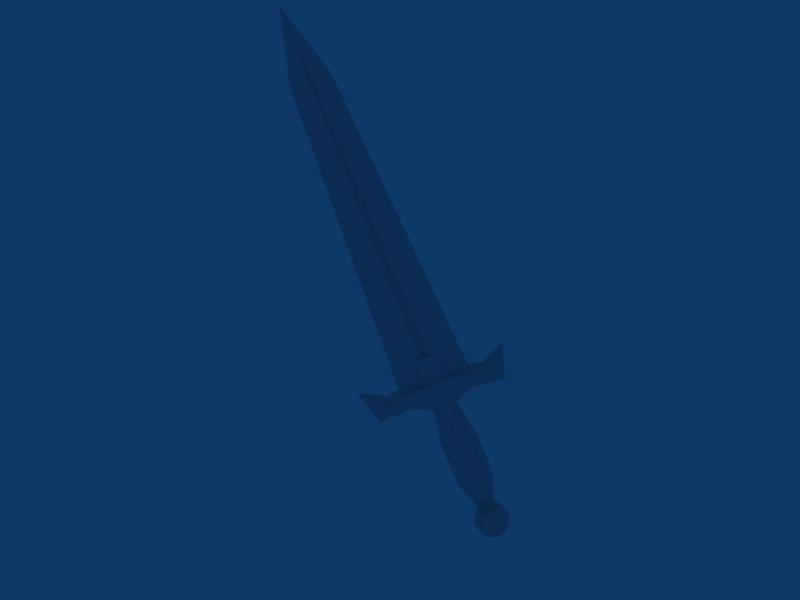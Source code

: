 # Source: sword.blend  (saved by Blender 2.41.0; exported with 4.5.12 LTS)
import bpy
from mathutils import Matrix  # noqa: F401  (used for matrix-valued properties, if any)

bpy.ops.wm.read_factory_settings(use_empty=True)
scene = bpy.context.scene
scene.name = 'Scene'

# ---- collections
col_collection_1 = bpy.data.collections.new('Collection 1'); scene.collection.children.link(col_collection_1)
col_collection_2 = bpy.data.collections.new('Collection 2'); scene.collection.children.link(col_collection_2)
col_collection_3 = bpy.data.collections.new('Collection 3'); scene.collection.children.link(col_collection_3)

# ---- materials (node trees are filled in below, after node groups)
mat_material = bpy.data.materials.new('Material')
mat_material.alpha_threshold = 0.0
mat_material.preview_render_type = 'FLAT'
mat_material.roughness = 0.5
mat_material.line_color = (0.0, 0.0, 0.0, 1.0)

# ---- material node trees

# ---- world
world_world = bpy.data.worlds.new('World'); scene.world = world_world
world_world.color = (0.05656, 0.2208, 0.4)
world_world.use_sun_shadow = False
world_world.sun_shadow_jitter_overblur = 0.0
world_world.cycles.sampling_method = 'MANUAL'
world_world.cycles.sample_map_resolution = 256

# ---- meshes
me_meshblade = bpy.data.meshes.new('MeshBlade')
me_meshblade.from_pydata([(0.2, 0.2, 0.0), (1.103, -5.902e-08, 0.0), (0.2, -0.2, 0.0), (-4.9e-08, -0.05657, 0.0), (-0.2, -0.2, 0.0), (-1.103, 2.349e-09, 0.0), (-0.2, 0.2, 0.0), (-6.114e-08, 0.05657, 0.0), (0.1, 0.1, 10.0), (0.5515, -4.441e-08, 10.0), (0.1, -0.1, 10.0), (-2.45e-08, -0.02828, 10.0), (-0.1, -0.1, 10.0), (-0.5515, -1.373e-08, 10.0), (-0.1, 0.1, 10.0), (-3.057e-08, 0.02828, 10.0), (0.0, -2.98e-08, 12.0)], [], [(1, 0, 8, 9), (2, 1, 9, 10), (3, 2, 10, 11), (4, 3, 11, 12), (5, 4, 12, 13), (6, 5, 13, 14), (7, 6, 14, 15), (0, 7, 15, 8), (9, 8, 16), (10, 9, 16), (11, 10, 16), (12, 11, 16), (13, 12, 16), (14, 13, 16), (15, 14, 16), (8, 15, 16)])
me_meshblade.use_remesh_preserve_volume = False
me_meshblade.use_remesh_preserve_attributes = False
me_meshblade.use_mirror_vertex_groups = False
me_meshblade.update()
me_sphere = bpy.data.meshes.new('Sphere')
me_sphere.from_pydata([(-4.257e-07, -1.763e-07, -1.414), (4.535e-08, -0.7036, 12.31), (-0.4975, -0.4975, 12.31), (-0.995, -0.995, 8.307), (-0.995, -0.995, 4.307), (-0.1951, -0.1951, -1.387), (-0.3827, -0.3827, -1.307), (-0.5556, -0.5556, -1.176), (-0.7071, -0.7071, -1.0), (-0.8315, -0.8315, -0.7857), (-0.9239, -0.9239, -0.5412), (-0.9808, -0.9808, -0.2759), (-1.0, -1.0, 0.0), (-0.9808, -0.9808, 0.2759), (-0.9239, -0.9239, 0.5412), (-0.8315, -0.8315, 0.7857), (-0.7071, -0.7071, 1.0), (-0.5556, -0.5556, 1.176), (-0.3827, -0.3827, 1.307), (-0.5412, 0.0, 1.307), (-0.7857, 0.0, 1.176), (-1.0, -8.429e-08, 1.0), (-1.176, -1.264e-07, 0.7857), (-1.307, 0.0, 0.5412), (-1.387, 0.0, 0.2759), (-1.414, -1.264e-07, 0.0), (-1.387, 0.0, -0.2759), (-1.307, 0.0, -0.5412), (-1.176, -1.264e-07, -0.7857), (-1.0, -8.429e-08, -1.0), (-0.7857, -4.215e-08, -1.176), (-0.5412, -4.215e-08, -1.307), (-0.2759, -2.107e-08, -1.387), (-1.407, -8.429e-08, 4.307), (-1.407, -8.429e-08, 8.307), (-0.7036, -4.215e-08, 12.31), (-0.4975, 0.4975, 12.31), (-0.995, 0.995, 8.307), (-0.995, 0.995, 4.307), (-0.1951, 0.1951, -1.387), (-0.3827, 0.3827, -1.307), (-0.5556, 0.5556, -1.176), (-0.7071, 0.7071, -1.0), (-0.8315, 0.8315, -0.7857), (-0.9239, 0.9239, -0.5412), (-0.9808, 0.9808, -0.2759), (-1.0, 1.0, 0.0), (-0.9808, 0.9808, 0.2759), (-0.9239, 0.9239, 0.5412), (-0.8315, 0.8315, 0.7857), (-0.7071, 0.7071, 1.0), (-0.5556, 0.5556, 1.176), (-0.3827, 0.3827, 1.307), (0.0, 0.5412, 1.307), (0.0, 0.7857, 1.176), (-8.429e-08, 1.0, 1.0), (-1.264e-07, 1.176, 0.7857), (0.0, 1.307, 0.5412), (0.0, 1.387, 0.2759), (-1.264e-07, 1.414, 0.0), (0.0, 1.387, -0.2759), (0.0, 1.307, -0.5412), (-1.264e-07, 1.176, -0.7857), (-8.429e-08, 1.0, -1.0), (-4.215e-08, 0.7857, -1.176), (-4.215e-08, 0.5412, -1.307), (-2.107e-08, 0.2759, -1.387), (-8.429e-08, 1.407, 4.307), (-8.429e-08, 1.407, 8.307), (-4.215e-08, 0.7036, 12.31), (0.4975, 0.4975, 12.31), (0.995, 0.995, 8.307), (0.995, 0.995, 4.307), (0.1951, 0.1951, -1.387), (0.3827, 0.3827, -1.307), (0.5556, 0.5556, -1.176), (0.7071, 0.7071, -1.0), (0.8315, 0.8315, -0.7857), (0.9239, 0.9239, -0.5412), (0.9808, 0.9808, -0.2759), (1.0, 1.0, 0.0), (0.9808, 0.9808, 0.2759), (0.9239, 0.9239, 0.5412), (0.8315, 0.8315, 0.7857), (0.7071, 0.7071, 1.0), (0.5556, 0.5556, 1.176), (0.3827, 0.3827, 1.307), (0.5412, 0.0, 1.307), (0.7857, 0.0, 1.176), (1.0, 8.429e-08, 1.0), (1.176, 1.264e-07, 0.7857), (1.307, 0.0, 0.5412), (1.387, 0.0, 0.2759), (1.414, 1.264e-07, 0.0), (1.387, 0.0, -0.2759), (1.307, 0.0, -0.5412), (1.176, 1.264e-07, -0.7857), (1.0, 8.429e-08, -1.0), (0.7857, 4.215e-08, -1.176), (0.5412, 4.215e-08, -1.307), (0.2759, 2.107e-08, -1.387), (1.407, 8.429e-08, 4.307), (1.407, 8.429e-08, 8.307), (0.7036, 4.215e-08, 12.31), (0.4975, -0.4975, 12.31), (0.995, -0.995, 8.307), (0.995, -0.995, 4.307), (0.1951, -0.1951, -1.387), (0.3827, -0.3827, -1.307), (0.5556, -0.5556, -1.176), (0.7071, -0.7071, -1.0), (0.8315, -0.8315, -0.7857), (0.9239, -0.9239, -0.5412), (0.9808, -0.9808, -0.2759), (1.0, -1.0, 0.0), (0.9808, -0.9808, 0.2759), (0.9239, -0.9239, 0.5412), (0.8315, -0.8315, 0.7857), (0.7071, -0.7071, 1.0), (0.5556, -0.5556, 1.176), (0.3827, -0.3827, 1.307), (0.0, -0.5412, 1.307), (0.0, -0.7857, 1.176), (8.429e-08, -1.0, 1.0), (1.264e-07, -1.176, 0.7857), (0.0, -1.307, 0.5412), (0.0, -1.387, 0.2759), (1.686e-07, -1.414, 0.0), (0.0, -1.387, -0.2759), (0.0, -1.307, -0.5412), (1.264e-07, -1.176, -0.7857), (8.429e-08, -1.0, -1.0), (4.215e-08, -0.7857, -1.176), (4.215e-08, -0.5412, -1.307), (2.107e-08, -0.2759, -1.387), (8.429e-08, -1.407, 4.307), (8.429e-08, -1.407, 8.307)], [], [(1, 2, 3, 136), (136, 3, 4, 135), (135, 4, 18, 121), (5, 0, 134), (134, 133, 6, 5), (133, 132, 7, 6), (132, 131, 8, 7), (131, 130, 9, 8), (130, 129, 10, 9), (129, 128, 11, 10), (128, 127, 12, 11), (127, 126, 13, 12), (126, 125, 14, 13), (125, 124, 15, 14), (124, 123, 16, 15), (123, 122, 17, 16), (122, 121, 18, 17), (17, 18, 19, 20), (16, 17, 20, 21), (15, 16, 21, 22), (14, 15, 22, 23), (13, 14, 23, 24), (12, 13, 24, 25), (11, 12, 25, 26), (10, 11, 26, 27), (9, 10, 27, 28), (8, 9, 28, 29), (7, 8, 29, 30), (6, 7, 30, 31), (5, 6, 31, 32), (32, 0, 5), (4, 33, 19, 18), (3, 34, 33, 4), (2, 35, 34, 3), (35, 36, 37, 34), (34, 37, 38, 33), (33, 38, 52, 19), (39, 0, 32), (32, 31, 40, 39), (31, 30, 41, 40), (30, 29, 42, 41), (29, 28, 43, 42), (28, 27, 44, 43), (27, 26, 45, 44), (26, 25, 46, 45), (25, 24, 47, 46), (24, 23, 48, 47), (23, 22, 49, 48), (22, 21, 50, 49), (21, 20, 51, 50), (20, 19, 52, 51), (51, 52, 53, 54), (50, 51, 54, 55), (49, 50, 55, 56), (48, 49, 56, 57), (47, 48, 57, 58), (46, 47, 58, 59), (45, 46, 59, 60), (44, 45, 60, 61), (43, 44, 61, 62), (42, 43, 62, 63), (41, 42, 63, 64), (40, 41, 64, 65), (39, 40, 65, 66), (66, 0, 39), (38, 67, 53, 52), (37, 68, 67, 38), (36, 69, 68, 37), (69, 70, 71, 68), (68, 71, 72, 67), (67, 72, 86, 53), (73, 0, 66), (66, 65, 74, 73), (65, 64, 75, 74), (64, 63, 76, 75), (63, 62, 77, 76), (62, 61, 78, 77), (61, 60, 79, 78), (60, 59, 80, 79), (59, 58, 81, 80), (58, 57, 82, 81), (57, 56, 83, 82), (56, 55, 84, 83), (55, 54, 85, 84), (54, 53, 86, 85), (85, 86, 87, 88), (84, 85, 88, 89), (83, 84, 89, 90), (82, 83, 90, 91), (81, 82, 91, 92), (80, 81, 92, 93), (79, 80, 93, 94), (78, 79, 94, 95), (77, 78, 95, 96), (76, 77, 96, 97), (75, 76, 97, 98), (74, 75, 98, 99), (73, 74, 99, 100), (100, 0, 73), (72, 101, 87, 86), (71, 102, 101, 72), (70, 103, 102, 71), (103, 104, 105, 102), (102, 105, 106, 101), (101, 106, 120, 87), (107, 0, 100), (100, 99, 108, 107), (99, 98, 109, 108), (98, 97, 110, 109), (97, 96, 111, 110), (96, 95, 112, 111), (95, 94, 113, 112), (94, 93, 114, 113), (93, 92, 115, 114), (92, 91, 116, 115), (91, 90, 117, 116), (90, 89, 118, 117), (89, 88, 119, 118), (88, 87, 120, 119), (119, 120, 121, 122), (118, 119, 122, 123), (117, 118, 123, 124), (116, 117, 124, 125), (115, 116, 125, 126), (114, 115, 126, 127), (113, 114, 127, 128), (112, 113, 128, 129), (111, 112, 129, 130), (110, 111, 130, 131), (109, 110, 131, 132), (108, 109, 132, 133), (107, 108, 133, 134), (134, 0, 107), (106, 135, 121, 120), (105, 136, 135, 106), (104, 1, 136, 105)])
me_sphere.polygons.foreach_set('use_smooth', [True] * 136)
me_sphere.materials.append(mat_material)
me_sphere.use_remesh_preserve_volume = False
me_sphere.use_remesh_preserve_attributes = False
me_sphere.use_mirror_vertex_groups = False
me_sphere.update()
me_cube = bpy.data.meshes.new('Cube')
me_cube.from_pydata([(1.5, 1.0, -1.5), (1.0, -1.0, -1.0), (-1.0, -1.0, -1.0), (-1.5, 1.0, -1.5), (1.5, 0.9994, 1.501), (1.0, -1.001, 1.001), (-1.0, -1.001, 1.001), (-1.5, 0.9994, 1.501), (-1.05, 1.812, -2.454), (-0.7, -0.1851, -3.015), (0.7, -0.1851, -3.015), (1.05, 1.812, -2.454), (1.05, 1.079, -4.917), (0.7, -0.3696, -6.402), (-0.7, -0.3696, -6.402), (-1.05, 1.079, -4.917), (5.96e-07, 3.218, -7.453), (-7.256e-07, 3.216, 7.455), (1.05, 1.078, 4.919), (0.7, -0.3709, 6.404), (-0.7, -0.3709, 6.404), (-1.05, 1.078, 4.919), (-1.05, 1.811, 2.455), (-0.7, -0.1864, 3.017), (0.7, -0.1864, 3.017), (1.05, 1.811, 2.455), (-0.35, 1.812, -2.454), (0.35, 1.812, -2.454), (-0.35, 1.811, 2.455), (0.35, 1.811, 2.455), (1.05, 1.812, -0.8174), (1.05, 1.811, 0.819), (-1.05, 1.812, -0.8174), (-1.05, 1.811, 0.819), (-0.6498, 1.812, -1.518), (-0.6498, 1.811, 1.52), (0.6498, 1.812, -1.518), (0.6498, 1.811, 1.52), (0.8448, 4.811, 0.7612), (0.8448, 4.812, -0.7579), (-0.8448, 4.811, 0.7612), (-0.8448, 4.812, -0.7579)], [], [(4, 7, 6, 5), (0, 4, 5, 1), (1, 5, 6, 2), (2, 6, 7, 3), (4, 0, 3, 7), (2, 3, 8, 9), (0, 1, 10, 11), (1, 2, 9, 10), (10, 9, 14, 13), (11, 10, 13, 12), (9, 8, 15, 14), (14, 15, 16), (15, 12, 16), (12, 13, 16), (13, 14, 16), (20, 19, 17), (21, 20, 17), (18, 21, 17), (19, 18, 17), (24, 25, 18, 19), (22, 23, 20, 21), (23, 24, 19, 20), (6, 5, 24, 23), (7, 6, 23, 22), (5, 4, 25, 24), (3, 0, 27, 26), (27, 0, 11), (26, 8, 3), (26, 27, 12, 15), (8, 26, 15), (27, 11, 12), (29, 28, 21, 18), (25, 29, 18), (28, 22, 21), (28, 29, 4, 7), (22, 28, 7), (29, 25, 4), (4, 0, 30, 31), (30, 0, 11), (31, 25, 4), (33, 22, 28, 35), (32, 33, 35, 34), (8, 32, 34, 26), (35, 28, 29, 37), (26, 34, 36, 27), (37, 29, 25, 31), (36, 37, 31, 30), (27, 36, 30, 11), (33, 32, 3, 7), (22, 33, 7), (32, 8, 3), (36, 34, 41, 39), (37, 36, 39, 38), (35, 37, 38, 40), (34, 35, 40, 41), (41, 40, 38, 39)])
me_cube.use_remesh_preserve_volume = False
me_cube.use_remesh_preserve_attributes = False
me_cube.use_mirror_vertex_groups = False
me_cube.update()

# ---- objects
ob_blade = bpy.data.objects.new('Blade', me_meshblade)
ob_sphere = bpy.data.objects.new('Sphere', me_sphere)
ob_cube = bpy.data.objects.new('Cube', me_cube)

# ---- transforms, parenting, visibility, modifiers, constraints
ob_blade.location = (0.0, 0.0, 0.0)
ob_blade.rotation_euler = (1.112e-07, -0.3491, 0.7854)
ob_blade.lock_rotations_4d = False
ob_blade.empty_display_type = 'ARROWS'
ob_blade.color = (0.0, 0.0, 0.0, 1.0)
ob_blade.lineart.crease_threshold = 0.0
ob_sphere.location = (1.209, 1.209, -4.698)
ob_sphere.rotation_euler = (1.112e-07, -0.3491, 0.7854)
ob_sphere.scale = (0.4, 0.4, 0.4)
ob_sphere.lock_rotations_4d = False
ob_sphere.empty_display_type = 'ARROWS'
ob_sphere.color = (0.0, 0.0, 0.0, 1.0)
ob_sphere.lineart.crease_threshold = 0.0
ob_cube.location = (0.0, 0.0, 0.0)
ob_cube.rotation_euler = (1.222, -1.667e-07, 2.356)
ob_cube.scale = (0.3, 0.3, 0.3)
ob_cube.lock_rotations_4d = False
ob_cube.empty_display_type = 'ARROWS'
ob_cube.color = (0.0, 0.0, 0.0, 1.0)
ob_cube.lineart.crease_threshold = 0.0

# ---- collection membership
col_collection_1.objects.link(ob_blade)
col_collection_2.objects.link(ob_sphere)
col_collection_3.objects.link(ob_cube)

# ---- scene / render settings (as saved in the file)
scene.frame_start = 1; scene.frame_end = 250; scene.frame_set(1)
scene.render.engine = 'BLENDER_EEVEE_NEXT'
scene.render.image_settings.file_format = 'JPEG'
scene.render.image_settings.color_mode = 'RGB'
scene.render.image_settings.compression = 90
scene.render.resolution_x = 800
scene.render.resolution_y = 600
scene.render.resolution_percentage = 25
scene.render.pixel_aspect_x = 100.0
scene.render.pixel_aspect_y = 100.0
scene.render.fps = 25
scene.render.dither_intensity = 0.0
scene.render.use_compositing = False
scene.render.use_sequencer = False
scene.render.bake_bias = 0.0
scene.render.use_stamp_time = False
scene.render.use_stamp_date = False
scene.render.use_stamp_frame = False
scene.render.use_stamp_camera = False
scene.render.use_stamp_scene = False
scene.render.use_stamp_filename = False
scene.render.use_stamp_render_time = False
scene.render.stamp_font_size = 0
scene.cycles.use_denoising = False
scene.cycles.samples = 10
scene.cycles.sampling_pattern = 'TABULATED_SOBOL'
scene.cycles.light_sampling_threshold = 0.0
scene.cycles.use_adaptive_sampling = False
scene.cycles.use_light_tree = False
scene.cycles.blur_glossy = 0.0
scene.cycles.volume_bounces = 1
scene.cycles.pixel_filter_type = 'GAUSSIAN'
scene.cycles.sample_clamp_indirect = 0.0
scene.view_settings.view_transform = 'Raw'
bpy.context.view_layer.update()

# ---- added for rendering (the .blend has no active camera): camera
cam_auto = bpy.data.cameras.new('AutoCamera')
cam_auto.lens = 50.0
cam_auto.sensor_width = 36.0
cam_auto.clip_end = 1000.0
ob_auto_camera = bpy.data.objects.new('AutoCamera', cam_auto)
scene.collection.objects.link(ob_auto_camera)
ob_auto_camera.location = (16.7571, -21.9286, 17.1825)
ob_auto_camera.rotation_euler = (1.09748, -7.21219e-08, 0.694738)
scene.camera = ob_auto_camera
bpy.context.view_layer.update()
